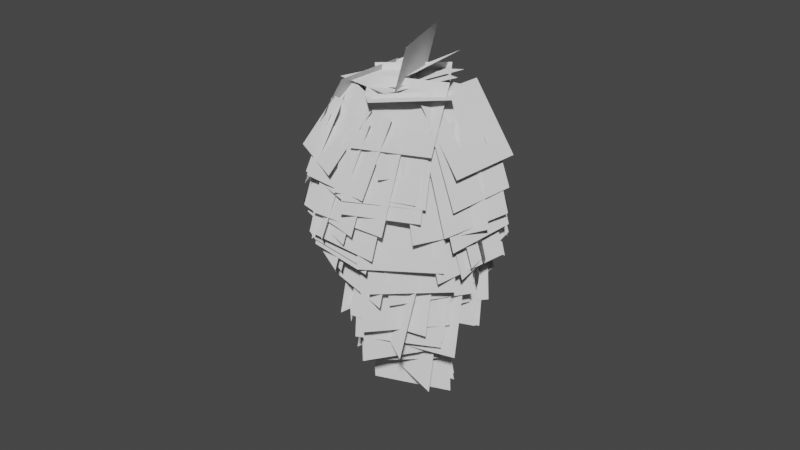 # Source: hangingblob.blend  (saved by Blender 2.80.75; exported with 4.5.12 LTS)
import bpy
from mathutils import Matrix  # noqa: F401  (used for matrix-valued properties, if any)

bpy.ops.wm.read_factory_settings(use_empty=True)
scene = bpy.context.scene
scene.name = 'Scene'

# ---- collections
col_collection = bpy.data.collections.new('Collection'); scene.collection.children.link(col_collection)

# ---- world
world_world = bpy.data.worlds.new('World'); scene.world = world_world
world_world.use_nodes = True; world_world.node_tree.nodes.clear()
_N = world_world.node_tree.nodes; _L = world_world.node_tree.links
n0 = _N.new('ShaderNodeOutputWorld'); n0.name = 'World Output'; n0.location = (300, 300)
n1 = _N.new('ShaderNodeBackground'); n1.name = 'Background'; n1.location = (10, 300)
n1.inputs[0].default_value = (0.05088, 0.05088, 0.05088, 1.0)
_L.new(n1.outputs[0], n0.inputs[0])
n0.is_active_output = True
world_world.color = (0.05088, 0.05088, 0.05088)
world_world.use_sun_shadow = False
world_world.sun_shadow_jitter_overblur = 0.0

# ---- meshes
me_plane = bpy.data.meshes.new('Plane')
me_plane.from_pydata([(-0.8911, -1.51, 2.23), (1.109, -1.51, 2.23), (-0.8911, 0.4898, 2.23), (1.109, 0.4898, 2.23), (1.586, 0.1365, 0.1622), (0.5263, -0.4565, -1.557), (1.976, 2.006, -0.7229), (0.9164, 1.413, -2.442), (2.015, -2.207, 0.7749), (1.141, -2.743, -0.7779), (2.581, -0.6547, -0.07941), (1.708, -1.19, -1.632), (1.64, -0.6053, 0.01865), (0.5214, -1.19, -1.677), (2.134, 1.216, -0.9353), (1.015, 0.631, -2.631), (0.1441, 1.091, 0.3707), (0.1003, 0.4328, -1.537), (0.5807, 2.95, -0.2807), (0.537, 2.293, -2.188), (1.826, -1.76, -0.434), (-0.03284, -2.073, -1.34), (2.095, -0.03234, -1.582), (0.2363, -0.345, -2.488), (1.737, -1.548, -0.6335), (-0.2389, -1.816, -1.412), (1.947, 0.2452, -1.784), (-0.0293, -0.02322, -2.562), (1.654, -1.221, -0.7411), (-0.307, -1.401, -1.263), (1.763, 0.5415, -1.758), (-0.1981, 0.3613, -2.28), (1.546, -0.7397, -0.9586), (-0.4599, -0.8439, -1.26), (1.618, 0.9834, -2.032), (-0.3879, 0.8793, -2.334), (0.5221, 0.3507, -2.11), (0.4831, 1.016, -0.1804), (0.08369, 2.233, -2.768), (0.04468, 2.898, -0.8383), (0.4364, 0.2494, -2.024), (0.5394, 0.9378, -0.02798), (-0.05131, 2.201, -2.672), (0.05177, 2.89, -0.676), (1.573, -2.504, -0.4952), (-0.3744, -2.721, -1.124), (1.791, -0.8743, -1.732), (-0.1565, -1.091, -2.361), (1.134, -1.657, -1.251), (-0.8185, -1.618, -1.14), (1.103, -0.04259, -2.355), (-0.8495, -0.004353, -2.244), (1.162, -0.654, -1.369), (-0.7821, -0.4385, -0.7443), (0.9863, 1.048, -2.504), (-0.958, 1.264, -1.879), (0.6841, -0.3452, -1.853), (-0.2363, 0.2732, -0.05949), (0.2893, 1.542, -2.706), (-0.6312, 2.16, -0.913), (0.8521, -1.886, -1.293), (-1.174, -1.741, -0.871), (0.7287, -0.1837, -2.473), (-1.298, -0.0381, -2.051), (0.7838, -1.386, -1.253), (-1.102, -1.241, -0.8313), (0.6675, 0.2225, -2.328), (-1.218, 0.3681, -1.906), (0.6898, -1.611, -1.279), (-1.309, -1.444, -0.7933), (0.5489, 0.08632, -2.444), (-1.45, 0.254, -1.958), (0.6505, -3.562, -0.3576), (-1.079, -3.267, 0.5), (0.1096, -2.416, -1.844), (-1.62, -2.121, -0.986), (0.8381, 1.292, -0.2045), (-0.9882, 1.054, -0.8942), (1.042, 2.912, -1.302), (-0.7847, 2.674, -1.991), (0.2451, -3.173, -0.8901), (-1.423, -2.877, -0.034), (-0.09878, -1.719, -2.062), (-1.767, -1.424, -1.206), (0.0337, -2.797, -1.157), (-1.616, -2.443, -0.1315), (-0.3219, -1.21, -2.276), (-1.971, -0.8566, -1.251), (1.147, -2.187, 0.8084), (-0.965, -2.132, 0.9696), (1.105, -4.298, 0.9884), (-1.007, -4.242, 1.15), (0.2211, -2.434, -1.276), (-1.556, -2.142, -0.4294), (-0.04498, -0.8102, -2.395), (-1.822, -0.5182, -1.548), (0.1621, -1.812, -1.413), (-1.644, -1.448, -0.3586), (-0.159, -0.05958, -2.567), (-1.965, 0.3042, -1.513), (0.163, -0.2588, -1.448), (-1.244, 0.2293, -0.03269), (-0.06489, 1.591, -2.312), (-1.472, 2.079, -0.8972), (-0.625, 2.126, -1.796), (0.7712, 2.613, -0.3846), (-0.794, 4.097, -2.309), (0.6023, 4.584, -0.8975), (-0.873, 0.2403, -1.698), (0.1448, 0.8117, -0.0417), (-1.291, 2.18, -2.111), (-0.2732, 2.751, -0.454), (-0.7061, 0.7186, -1.995), (-0.3931, 1.347, -0.1726), (-1.181, 2.532, -2.538), (-0.8684, 3.161, -0.7166), (-0.5474, -2.563, -1.072), (-1.778, -2.093, 0.2903), (-1.025, -1.006, -2.04), (-2.255, -0.5356, -0.678), (-0.3263, -0.9198, -1.41), (-1.451, -0.3503, 0.2406), (-0.731, 0.9054, -2.316), (-1.855, 1.475, -0.6646), (-0.3883, -3.526, -0.1089), (-1.197, -2.97, 1.504), (-1.265, -2.13, -1.03), (-2.073, -1.573, 0.5838), (-0.4902, 0.2455, -1.62), (0.06149, 0.9304, 0.3653), (-0.9014, 2.294, -2.213), (-0.3498, 2.979, -0.227), (0.616, -3.013, 0.2496), (-0.06137, -2.444, 1.901), (-1.091, -3.604, -0.2469), (-1.768, -3.035, 1.404), (-1.345, -1.731, -0.8278), (-1.697, -1.101, 0.9999), (-1.92, 0.008351, -1.539), (-2.272, 0.6387, 0.2892), (-0.9872, -1.151, -1.13), (-1.638, -0.538, 0.647), (-1.511, 0.5963, -1.925), (-2.162, 1.209, -0.1475), (-0.6263, -0.09097, -1.244), (-1.513, 0.5304, 0.5574), (-1.125, 1.751, -2.125), (-2.012, 2.372, -0.3235), (-0.3377, 0.9465, -1.501), (-1.444, 1.522, 0.1681), (-0.4483, 2.89, -2.245), (-1.555, 3.466, -0.5756), (-0.454, -3.658, 0.053), (-0.4088, -3.053, 1.809), (-1.846, -2.484, -0.3161), (-1.801, -1.878, 1.44), (-1.79, 0.6018, -1.084), (-0.0835, 0.9682, -0.02129), (-2.036, 2.609, -1.381), (-0.3295, 2.975, -0.3183), (-1.234, 0.01906, -1.172), (-0.8169, 0.6693, 0.7129), (-1.733, 1.918, -1.717), (-1.315, 2.568, 0.1683), (-0.91, 0.3559, -1.448), (-1.012, 1.048, 0.5587), (-1.321, 2.321, -2.147), (-1.422, 3.013, -0.1399), (-1.249, -3.003, -0.05558), (-1.317, -2.38, 1.751), (-2.099, -1.393, -0.6422), (-2.166, -0.7704, 1.164), (-1.517, -2.716, -0.1074), (-1.507, -2.108, 1.656), (-2.219, -1.081, -0.6676), (-2.209, -0.4722, 1.096), (-1.274, -3.084, 0.08951), (-1.107, -2.451, 1.925), (-2.151, -1.416, -0.4057), (-1.984, -0.7832, 1.429), (-1.758, -2.388, 0.3676), (-0.975, -1.773, 2.152), (-2.428, -0.4918, 0.007248), (-1.645, 0.1237, 1.792), (0.3703, 1.69, -1.455), (-0.3054, 2.304, 0.3248), (-0.155, 3.444, -2.259), (-0.8308, 4.058, -0.4796), (-1.874, -1.793, 0.3859), (-0.8812, -1.193, 2.125), (-2.429, 0.1881, 0.01938), (-1.437, 0.7879, 1.758), (-1.77, -1.287, 0.436), (-0.7053, -0.7609, 1.96), (-2.23, 0.563, 0.1195), (-1.165, 1.089, 1.643), (-1.727, -1.134, 0.3943), (-0.642, -0.608, 1.919), (-2.183, 0.7287, 0.07653), (-1.098, 1.254, 1.601), (-1.792, -0.528, -0.09823), (-0.4429, -0.01709, 1.383), (-2.106, 1.475, -0.5026), (-0.7574, 1.986, 0.9786), (-1.517, -2.801, 0.8295), (-0.5521, -2.263, 2.389), (-2.292, -1.058, 0.7081), (-1.327, -0.5207, 2.267), (-1.574, -2.512, 1.232), (-0.3163, -2.075, 2.497), (-2.104, -0.755, 1.153), (-0.8462, -0.3187, 2.418), (-1.812, -2.064, 0.893), (-0.5497, -1.545, 2.396), (-2.332, -0.1157, 0.6576), (-1.07, 0.4027, 2.161), (-1.808, -1.645, 1.018), (-0.4254, -1.2, 2.309), (-2.201, 0.2432, 0.7881), (-0.8187, 0.6883, 2.079), (-1.24, -2.868, 1.299), (0.2942, -2.48, 2.423), (-1.953, -1.1, 1.664), (-0.4192, -0.7127, 2.787), (-1.601, -1.547, 1.45), (0.2187, -1.205, 2.44), (-1.929, 0.5242, 1.339), (-0.1096, 0.8657, 2.329), (-1.338, -0.7649, 1.112), (0.3712, -0.3481, 2.32), (-1.658, 1.328, 0.8429), (0.0509, 1.745, 2.051), (-1.018, -0.9115, 0.8293), (0.3425, -0.3764, 2.381), (-1.377, 1.152, 0.4328), (-0.01693, 1.687, 1.984), (-1.12, -0.6827, 1.03), (0.5757, -0.2476, 2.292), (-1.443, 1.43, 0.7355), (0.2528, 1.865, 1.997), (-0.54, 1.32, -0.5956), (0.6163, 1.845, 0.9262), (-0.7622, 3.228, -1.085), (0.3941, 3.753, 0.437), (-1.132, -2.288, 2.077), (0.7693, -2.161, 2.445), (-1.28, -0.3547, 2.171), (0.6218, -0.2275, 2.54), (-0.8921, 1.07, -0.5453), (0.8379, 1.468, 0.6085), (-0.9947, 3.111, -1.096), (0.7354, 3.509, 0.05799), (-0.8848, -1.942, 2.284), (1.03, -1.933, 2.311), (-0.8948, -0.0285, 2.351), (1.02, -0.01945, 2.377), (-0.9688, 0.728, 0.3917), (1.057, 0.9802, 1.123), (-1.138, 2.873, 0.1198), (0.888, 3.125, 0.8511), (-0.7762, 1.11, 0.8143), (1.021, 0.7365, -0.269), (-0.5211, 3.205, 0.5149), (1.276, 2.831, -0.5683), (-0.651, 1.563, -0.9062), (1.216, 1.818, -0.1676), (-0.8485, 3.568, -1.099), (1.019, 3.823, -0.36), (-0.4969, -0.3699, 2.031), (1.433, -0.6517, 1.213), (-0.2523, 1.726, 1.886), (1.678, 1.444, 1.068), (-0.3739, -0.2699, 1.834), (1.6, -0.5281, 1.086), (-0.1548, 1.841, 1.684), (1.819, 1.582, 0.9354), (-0.1863, -0.3593, 1.943), (1.61, -0.5822, 1.297), (0.006424, 1.549, 1.821), (1.803, 1.326, 1.175), (-0.5849, -2.738, 2.35), (1.22, -2.995, 1.604), (-0.1734, -0.8413, 2.692), (1.632, -1.099, 1.946), (-0.1337, -2.696, 2.252), (1.646, -2.968, 1.464), (0.3092, -0.8137, 2.603), (2.089, -1.086, 1.815), (0.1873, -1.814, 2.575), (1.832, -2.173, 1.533), (0.5716, 0.127, 2.512), (2.216, -0.2323, 1.471), (-1.108, -3.078, 1.229), (0.3687, -3.495, 0.01932), (0.1667, -2.443, 2.567), (1.644, -2.86, 1.357), (-0.7379, 0.555, 0.4803), (1.055, 0.1538, -0.6827), (-0.4801, 2.687, 0.1423), (1.313, 2.286, -1.021), (-0.3833, 2.174, 0.1794), (1.364, 1.777, -0.9697), (-0.1291, 4.26, -0.1538), (1.618, 3.864, -1.303), (-0.5668, 1.157, 0.008108), (1.412, 1.013, -0.4102), (-0.4545, 3.175, -0.1569), (1.524, 3.031, -0.5752), (0.539, -1.874, 2.579), (1.841, -2.344, 1.218), (1.06, -0.01038, 2.434), (2.361, -0.4798, 1.073), (0.9081, -1.885, 2.368), (1.798, -2.415, 0.8306), (1.515, -0.1512, 2.121), (2.404, -0.6814, 0.5835), (0.7334, -1.928, 2.493), (1.8, -2.423, 1.059), (1.3, -0.1716, 2.308), (2.367, -0.6663, 0.8739), (0.8862, -0.8948, 2.145), (2.076, -1.44, 0.5643), (1.362, 1.075, 1.824), (2.552, 0.5303, 0.2432), (0.8635, -0.623, 1.945), (1.953, -1.16, 0.3875), (1.301, 1.272, 1.598), (2.391, 0.7344, 0.04026), (-0.7875, -3.171, 1.109), (0.8266, -3.553, 0.001114), (0.3504, -2.209, 2.435), (1.964, -2.591, 1.327), (1.277, 0.4944, 1.527), (1.115, -0.1947, -0.4711), (1.767, 2.432, 0.8191), (1.605, 1.742, -1.179), (1.1, -2.136, 2.188), (1.888, -2.703, 0.5446), (1.767, -0.3709, 1.9), (2.556, -0.9377, 0.256), (0.9379, 1.182, 0.967), (-0.1722, 0.5863, -0.7595), (1.433, 3.028, 0.01168), (0.323, 2.433, -1.715), (-0.07974, 0.2305, 0.2133), (1.76, 0.00378, -0.444), (0.06624, 2.174, -0.04854), (1.906, 1.948, -0.7058), (-0.278, 0.1312, -0.1337), (1.851, 0.06168, -0.3352), (-0.2233, 2.264, -0.2914), (1.906, 2.195, -0.493), (-0.4936, -3.586, 0.8251), (1.273, -3.766, 0.3053), (-0.009876, -2.248, 2.007), (1.757, -2.427, 1.487), (0.5951, -2.919, 1.981), (1.126, -3.481, 0.3505), (1.739, -1.528, 1.874), (2.27, -2.09, 0.2434), (1.192, 0.07291, 0.7598), (1.171, -0.6232, -1.259), (1.745, 2.021, 0.08237), (1.725, 1.324, -1.936), (0.2039, 3.371, -0.1433), (0.1044, 2.692, -2.114), (0.441, 5.328, -0.8301), (0.3415, 4.648, -2.801), (0.4948, 3.016, -0.01014), (-0.1351, 2.348, -1.945), (0.9721, 4.937, -0.8281), (0.3421, 4.27, -2.763), (1.948, -1.059, 0.6192), (1.139, -1.636, -1.054), (2.446, 0.6316, -0.2049), (1.637, 0.05456, -1.878), (1.795, -0.6269, 0.7055), (1.304, -1.238, -1.067), (2.298, 1.096, -0.02818), (1.807, 0.4842, -1.801), (1.503, 0.1444, 0.4665), (0.9557, -0.5152, -1.446), (1.971, 2.031, -0.3181), (1.424, 1.371, -2.231), (1.519, -2.642, 1.283), (0.908, -3.231, -0.4251), (2.417, -1.176, 0.4561), (1.805, -1.765, -1.252), (1.945, 0.8183, 0.01657), (-0.06723, 0.5937, -0.6346), (2.121, 2.594, -1.141), (0.1091, 2.369, -1.792), (1.42, 0.9531, -0.0433), (-0.4823, 0.8071, -0.4665), (1.546, 2.551, -1.161), (-0.3562, 2.405, -1.584), (0.6066, 2.777, 0.06406), (-0.2144, 2.125, -1.827), (1.096, 4.693, -0.8093), (0.2748, 4.041, -2.7)], [], [(0, 1, 3, 2), (4, 6, 7, 5), (8, 10, 11, 9), (12, 14, 15, 13), (16, 18, 19, 17), (20, 22, 23, 21), (24, 26, 27, 25), (28, 30, 31, 29), (32, 34, 35, 33), (36, 37, 39, 38), (40, 41, 43, 42), (44, 46, 47, 45), (48, 50, 51, 49), (52, 53, 55, 54), (56, 57, 59, 58), (60, 61, 63, 62), (64, 65, 67, 66), (68, 69, 71, 70), (72, 73, 75, 74), (76, 78, 79, 77), (80, 81, 83, 82), (84, 85, 87, 86), (88, 89, 91, 90), (92, 93, 95, 94), (96, 97, 99, 98), (100, 101, 103, 102), (104, 105, 107, 106), (108, 109, 111, 110), (112, 113, 115, 114), (116, 117, 119, 118), (120, 121, 123, 122), (124, 125, 127, 126), (128, 129, 131, 130), (132, 133, 135, 134), (136, 137, 139, 138), (140, 141, 143, 142), (144, 145, 147, 146), (148, 149, 151, 150), (152, 153, 155, 154), (156, 157, 159, 158), (160, 161, 163, 162), (164, 165, 167, 166), (168, 169, 171, 170), (172, 173, 175, 174), (176, 177, 179, 178), (180, 181, 183, 182), (184, 185, 187, 186), (188, 189, 191, 190), (192, 193, 195, 194), (196, 197, 199, 198), (200, 201, 203, 202), (204, 205, 207, 206), (208, 209, 211, 210), (212, 213, 215, 214), (216, 217, 219, 218), (220, 221, 223, 222), (224, 225, 227, 226), (228, 229, 231, 230), (232, 233, 235, 234), (236, 237, 239, 238), (240, 241, 243, 242), (244, 245, 247, 246), (248, 249, 251, 250), (252, 253, 255, 254), (256, 257, 259, 258), (260, 262, 263, 261), (264, 265, 267, 266), (268, 270, 271, 269), (272, 274, 275, 273), (276, 278, 279, 277), (280, 281, 283, 282), (284, 286, 287, 285), (288, 290, 291, 289), (292, 293, 295, 294), (296, 298, 299, 297), (300, 302, 303, 301), (304, 305, 307, 306), (308, 310, 311, 309), (312, 314, 315, 313), (316, 318, 319, 317), (320, 322, 323, 321), (324, 326, 327, 325), (328, 329, 331, 330), (332, 334, 335, 333), (336, 338, 339, 337), (340, 342, 343, 341), (344, 346, 347, 345), (348, 349, 351, 350), (352, 353, 355, 354), (356, 358, 359, 357), (360, 362, 363, 361), (364, 366, 367, 365), (368, 370, 371, 369), (372, 374, 375, 373), (376, 378, 379, 377), (380, 382, 383, 381), (384, 386, 387, 385), (388, 390, 391, 389), (392, 394, 395, 393), (396, 398, 399, 397)])
_uv = me_plane.uv_layers.new(name='UVMap')
_uv.uv.foreach_set('vector', [0.0, 0.0, 1.0, 0.0, 1.0, 1.0, 0.0, 1.0, 0.0, 0.0, 0.0, 1.0, 1.0, 1.0, 1.0, 0.0, 0.0, 0.0, 0.0, 1.0, 1.0, 1.0, 1.0, 0.0, 0.0, 0.0, 0.0, 1.0, 1.0, 1.0, 1.0, 0.0, 0.0, 0.0, 0.0, 1.0, 1.0, 1.0, 1.0, 0.0, 0.0, 0.0, 0.0, 1.0, 1.0, 1.0, 1.0, 0.0, 0.0, 0.0, 0.0, 1.0, 1.0, 1.0, 1.0, 0.0, 0.0, 0.0, 0.0, 1.0, 1.0, 1.0, 1.0, 0.0, 0.0, 0.0, 0.0, 1.0, 1.0, 1.0, 1.0, 0.0, 0.0, 0.0, 1.0, 0.0, 1.0, 1.0, 0.0, 1.0, 0.0, 0.0, 1.0, 0.0, 1.0, 1.0, 0.0, 1.0, 0.0, 0.0, 0.0, 1.0, 1.0, 1.0, 1.0, 0.0, 0.0, 0.0, 0.0, 1.0, 1.0, 1.0, 1.0, 0.0, 0.0, 0.0, 1.0, 0.0, 1.0, 1.0, 0.0, 1.0, 0.0, 0.0, 1.0, 0.0, 1.0, 1.0, 0.0, 1.0, 0.0, 0.0, 1.0, 0.0, 1.0, 1.0, 0.0, 1.0, 0.0, 0.0, 1.0, 0.0, 1.0, 1.0, 0.0, 1.0, 0.0, 0.0, 1.0, 0.0, 1.0, 1.0, 0.0, 1.0, 0.0, 0.0, 1.0, 0.0, 1.0, 1.0, 0.0, 1.0, 0.0, 0.0, 0.0, 1.0, 1.0, 1.0, 1.0, 0.0, 0.0, 0.0, 1.0, 0.0, 1.0, 1.0, 0.0, 1.0, 0.0, 0.0, 1.0, 0.0, 1.0, 1.0, 0.0, 1.0, 0.0, 0.0, 1.0, 0.0, 1.0, 1.0, 0.0, 1.0, 0.0, 0.0, 1.0, 0.0, 1.0, 1.0, 0.0, 1.0, 0.0, 0.0, 1.0, 0.0, 1.0, 1.0, 0.0, 1.0, 0.0, 0.0, 1.0, 0.0, 1.0, 1.0, 0.0, 1.0, 0.0, 0.0, 1.0, 0.0, 1.0, 1.0, 0.0, 1.0, 0.0, 0.0, 1.0, 0.0, 1.0, 1.0, 0.0, 1.0, 0.0, 0.0, 1.0, 0.0, 1.0, 1.0, 0.0, 1.0, 0.0, 0.0, 1.0, 0.0, 1.0, 1.0, 0.0, 1.0, 0.0, 0.0, 1.0, 0.0, 1.0, 1.0, 0.0, 1.0, 0.0, 0.0, 1.0, 0.0, 1.0, 1.0, 0.0, 1.0, 0.0, 0.0, 1.0, 0.0, 1.0, 1.0, 0.0, 1.0, 0.0, 0.0, 1.0, 0.0, 1.0, 1.0, 0.0, 1.0, 0.0, 0.0, 1.0, 0.0, 1.0, 1.0, 0.0, 1.0, 0.0, 0.0, 1.0, 0.0, 1.0, 1.0, 0.0, 1.0, 0.0, 0.0, 1.0, 0.0, 1.0, 1.0, 0.0, 1.0, 0.0, 0.0, 1.0, 0.0, 1.0, 1.0, 0.0, 1.0, 0.0, 0.0, 1.0, 0.0, 1.0, 1.0, 0.0, 1.0, 0.0, 0.0, 1.0, 0.0, 1.0, 1.0, 0.0, 1.0, 0.0, 0.0, 1.0, 0.0, 1.0, 1.0, 0.0, 1.0, 0.0, 0.0, 1.0, 0.0, 1.0, 1.0, 0.0, 1.0, 0.0, 0.0, 1.0, 0.0, 1.0, 1.0, 0.0, 1.0, 0.0, 0.0, 1.0, 0.0, 1.0, 1.0, 0.0, 1.0, 0.0, 0.0, 1.0, 0.0, 1.0, 1.0, 0.0, 1.0, 0.0, 0.0, 1.0, 0.0, 1.0, 1.0, 0.0, 1.0, 0.0, 0.0, 1.0, 0.0, 1.0, 1.0, 0.0, 1.0, 0.0, 0.0, 1.0, 0.0, 1.0, 1.0, 0.0, 1.0, 0.0, 0.0, 1.0, 0.0, 1.0, 1.0, 0.0, 1.0, 0.0, 0.0, 1.0, 0.0, 1.0, 1.0, 0.0, 1.0, 0.0, 0.0, 1.0, 0.0, 1.0, 1.0, 0.0, 1.0, 0.0, 0.0, 1.0, 0.0, 1.0, 1.0, 0.0, 1.0, 0.0, 0.0, 1.0, 0.0, 1.0, 1.0, 0.0, 1.0, 0.0, 0.0, 1.0, 0.0, 1.0, 1.0, 0.0, 1.0, 0.0, 0.0, 1.0, 0.0, 1.0, 1.0, 0.0, 1.0, 0.0, 0.0, 1.0, 0.0, 1.0, 1.0, 0.0, 1.0, 0.0, 0.0, 1.0, 0.0, 1.0, 1.0, 0.0, 1.0, 0.0, 0.0, 1.0, 0.0, 1.0, 1.0, 0.0, 1.0, 0.0, 0.0, 1.0, 0.0, 1.0, 1.0, 0.0, 1.0, 0.0, 0.0, 1.0, 0.0, 1.0, 1.0, 0.0, 1.0, 0.0, 0.0, 1.0, 0.0, 1.0, 1.0, 0.0, 1.0, 0.0, 0.0, 1.0, 0.0, 1.0, 1.0, 0.0, 1.0, 0.0, 0.0, 1.0, 0.0, 1.0, 1.0, 0.0, 1.0, 0.0, 0.0, 1.0, 0.0, 1.0, 1.0, 0.0, 1.0, 0.0, 0.0, 1.0, 0.0, 1.0, 1.0, 0.0, 1.0, 0.0, 0.0, 0.0, 1.0, 1.0, 1.0, 1.0, 0.0, 0.0, 0.0, 1.0, 0.0, 1.0, 1.0, 0.0, 1.0, 0.0, 0.0, 0.0, 1.0, 1.0, 1.0, 1.0, 0.0, 0.0, 0.0, 0.0, 1.0, 1.0, 1.0, 1.0, 0.0, 0.0, 0.0, 0.0, 1.0, 1.0, 1.0, 1.0, 0.0, 0.0, 0.0, 1.0, 0.0, 1.0, 1.0, 0.0, 1.0, 0.0, 0.0, 0.0, 1.0, 1.0, 1.0, 1.0, 0.0, 0.0, 0.0, 0.0, 1.0, 1.0, 1.0, 1.0, 0.0, 0.0, 0.0, 1.0, 0.0, 1.0, 1.0, 0.0, 1.0, 0.0, 0.0, 0.0, 1.0, 1.0, 1.0, 1.0, 0.0, 0.0, 0.0, 0.0, 1.0, 1.0, 1.0, 1.0, 0.0, 0.0, 0.0, 1.0, 0.0, 1.0, 1.0, 0.0, 1.0, 0.0, 0.0, 0.0, 1.0, 1.0, 1.0, 1.0, 0.0, 0.0, 0.0, 0.0, 1.0, 1.0, 1.0, 1.0, 0.0, 0.0, 0.0, 0.0, 1.0, 1.0, 1.0, 1.0, 0.0, 0.0, 0.0, 0.0, 1.0, 1.0, 1.0, 1.0, 0.0, 0.0, 0.0, 0.0, 1.0, 1.0, 1.0, 1.0, 0.0, 0.0, 0.0, 1.0, 0.0, 1.0, 1.0, 0.0, 1.0, 0.0, 0.0, 0.0, 1.0, 1.0, 1.0, 1.0, 0.0, 0.0, 0.0, 0.0, 1.0, 1.0, 1.0, 1.0, 0.0, 0.0, 0.0, 0.0, 1.0, 1.0, 1.0, 1.0, 0.0, 0.0, 0.0, 0.0, 1.0, 1.0, 1.0, 1.0, 0.0, 0.0, 0.0, 1.0, 0.0, 1.0, 1.0, 0.0, 1.0, 0.0, 0.0, 1.0, 0.0, 1.0, 1.0, 0.0, 1.0, 0.0, 0.0, 0.0, 1.0, 1.0, 1.0, 1.0, 0.0, 0.0, 0.0, 0.0, 1.0, 1.0, 1.0, 1.0, 0.0, 0.0, 0.0, 0.0, 1.0, 1.0, 1.0, 1.0, 0.0, 0.0, 0.0, 0.0, 1.0, 1.0, 1.0, 1.0, 0.0, 0.0, 0.0, 0.0, 1.0, 1.0, 1.0, 1.0, 0.0, 0.0, 0.0, 0.0, 1.0, 1.0, 1.0, 1.0, 0.0, 0.0, 0.0, 0.0, 1.0, 1.0, 1.0, 1.0, 0.0, 0.0, 0.0, 0.0, 1.0, 1.0, 1.0, 1.0, 0.0, 0.0, 0.0, 0.0, 1.0, 1.0, 1.0, 1.0, 0.0, 0.0, 0.0, 0.0, 1.0, 1.0, 1.0, 1.0, 0.0, 0.0, 0.0, 0.0, 1.0, 1.0, 1.0, 1.0, 0.0])
me_plane.use_remesh_preserve_volume = False
me_plane.use_remesh_preserve_attributes = False
me_plane.use_mirror_vertex_groups = False
me_plane.update()
me_plane.normals_split_custom_set([tuple(v) for v in zip(*[iter([-0.9283, -0.2318, 0.2908, -0.924, -0.2383, 0.2989, -0.9303, -0.2095, 0.3009, -0.9343, -0.2038, 0.2926, -0.9368, -0.2181, 0.2735, -0.9452, -0.1922, 0.2639, -0.9515, -0.1993, 0.2345, -0.9432, -0.2249, 0.2445, -0.9256, -0.253, 0.2815, -0.9332, -0.2332, 0.2732, -0.939, -0.2396, 0.2469, -0.9314, -0.2591, 0.2557, -0.9349, -0.2293, 0.271, -0.9434, -0.2047, 0.2608, -0.9496, -0.2114, 0.2314, -0.9412, -0.2355, 0.2421, -0.9415, -0.1997, 0.2717, -0.9483, -0.174, 0.2656, -0.9536, -0.185, 0.2375, -0.9466, -0.2106, 0.244, -0.9323, -0.2471, 0.2641, -0.942, -0.2238, 0.2501, -0.9472, -0.2231, 0.2302, -0.938, -0.2459, 0.2442, -0.934, -0.2439, 0.2611, -0.9439, -0.2194, 0.2468, -0.9489, -0.2176, 0.2285, -0.9395, -0.2417, 0.2427, -0.9357, -0.239, 0.2596, -0.9451, -0.2144, 0.2468, -0.9494, -0.2113, 0.2323, -0.9405, -0.2354, 0.2449, -0.9383, -0.2318, 0.2565, -0.9477, -0.2075, 0.2426, -0.9514, -0.2033, 0.2312, -0.9426, -0.227, 0.2449, -0.9477, -0.2136, 0.2371, -0.9428, -0.2022, 0.2651, -0.951, -0.1738, 0.2556, -0.9561, -0.185, 0.2274, -0.9472, -0.2147, 0.238, -0.9419, -0.2034, 0.2674, -0.9504, -0.1738, 0.2579, -0.9558, -0.1851, 0.2284, -0.9304, -0.257, 0.2615, -0.9403, -0.2353, 0.246, -0.945, -0.2324, 0.2301, -0.9356, -0.2536, 0.2455, -0.937, -0.244, 0.25, -0.9464, -0.2214, 0.2353, -0.9491, -0.2146, 0.2304, -0.9403, -0.2367, 0.2447, -0.9408, -0.2297, 0.2493, -0.9426, -0.2198, 0.2514, -0.9518, -0.1958, 0.2361, -0.9505, -0.205, 0.2336, -0.9443, -0.224, 0.2409, -0.9414, -0.2107, 0.2635, -0.9504, -0.1829, 0.2515, -0.9536, -0.1958, 0.2286, -0.9369, -0.2463, 0.2482, -0.9395, -0.237, 0.2472, -0.9491, -0.2136, 0.2316, -0.9469, -0.2223, 0.2322, -0.9386, -0.2388, 0.2489, -0.9409, -0.2302, 0.2484, -0.9497, -0.2079, 0.2342, -0.9478, -0.2161, 0.2344, -0.9381, -0.2418, 0.248, -0.9405, -0.2323, 0.248, -0.9499, -0.2089, 0.2326, -0.948, -0.2178, 0.2322, -0.9279, -0.2683, 0.259, -0.9294, -0.2571, 0.2649, -0.9395, -0.2409, 0.2437, -0.9383, -0.2517, 0.2372, -0.943, -0.1992, 0.2664, -0.9513, -0.1764, 0.2526, -0.9557, -0.1758, 0.236, -0.9479, -0.198, 0.2497, -0.932, -0.262, 0.2505, -0.9333, -0.2511, 0.2568, -0.9427, -0.2309, 0.2408, -0.9418, -0.2413, 0.234, -0.9347, -0.2562, 0.2463, -0.9354, -0.2446, 0.2552, -0.945, -0.2224, 0.2399, -0.9446, -0.2335, 0.2307, -0.9274, -0.2495, 0.2786, -0.9313, -0.2414, 0.2728, -0.9234, -0.27, 0.273, -0.9191, -0.2787, 0.2786, -0.9361, -0.2519, 0.2457, -0.9374, -0.2409, 0.2516, -0.9468, -0.2184, 0.2365, -0.9459, -0.2288, 0.2302, -0.9388, -0.243, 0.2441, -0.9396, -0.2309, 0.2528, -0.9493, -0.2064, 0.2372, -0.949, -0.2177, 0.2279, -0.9441, -0.2207, 0.2449, -0.9428, -0.2083, 0.2601, -0.9513, -0.1819, 0.2487, -0.9529, -0.1938, 0.2331, -0.9534, -0.1841, 0.239, -0.9475, -0.1796, 0.2646, -0.9545, -0.15, 0.2579, -0.9603, -0.1549, 0.2322, -0.9481, -0.2106, 0.2382, -0.9422, -0.2041, 0.2657, -0.9497, -0.1749, 0.2597, -0.9555, -0.1818, 0.2323, -0.9503, -0.2044, 0.2349, -0.9451, -0.1949, 0.2622, -0.9525, -0.1676, 0.2541, -0.9577, -0.1771, 0.2268, -0.9363, -0.2508, 0.2457, -0.9354, -0.2389, 0.2607, -0.9445, -0.2166, 0.2471, -0.9456, -0.2281, 0.2319, -0.9426, -0.2287, 0.2432, -0.9405, -0.2157, 0.2627, -0.9495, -0.1895, 0.2502, -0.9519, -0.2019, 0.2304, -0.9292, -0.2638, 0.2588, -0.9269, -0.2517, 0.2784, -0.9366, -0.2305, 0.264, -0.939, -0.2422, 0.2443, -0.9473, -0.2116, 0.2406, -0.9412, -0.2017, 0.2712, -0.9495, -0.1712, 0.2628, -0.9557, -0.1812, 0.2322, -0.9277, -0.2599, 0.2679, -0.9248, -0.2478, 0.2887, -0.9282, -0.2507, 0.2748, -0.9308, -0.2624, 0.2544, -0.9397, -0.2363, 0.2472, -0.9358, -0.2248, 0.2715, -0.9445, -0.1994, 0.2612, -0.9485, -0.2107, 0.2368, -0.942, -0.2295, 0.2447, -0.9387, -0.2174, 0.2674, -0.9474, -0.192, 0.256, -0.9509, -0.2038, 0.2331, -0.9452, -0.2157, 0.2452, -0.942, -0.2029, 0.2675, -0.9508, -0.176, 0.255, -0.9542, -0.1884, 0.2324, -0.9487, -0.2018, 0.2434, -0.946, -0.1893, 0.2632, -0.9537, -0.1614, 0.2537, -0.9567, -0.1736, 0.2336, -0.9283, -0.2652, 0.2606, -0.9238, -0.2552, 0.2854, -0.932, -0.2348, 0.2763, -0.9364, -0.2446, 0.2518, -0.9484, -0.2023, 0.244, -0.943, -0.2011, 0.2652, -0.9499, -0.1714, 0.2616, -0.9551, -0.1732, 0.2403, -0.9462, -0.2123, 0.2442, -0.9406, -0.2027, 0.2724, -0.9485, -0.1745, 0.2644, -0.9541, -0.1841, 0.2362, -0.9477, -0.2086, 0.2417, -0.9426, -0.1969, 0.2698, -0.9509, -0.1681, 0.26, -0.956, -0.1796, 0.2317, -0.9326, -0.2534, 0.257, -0.9282, -0.2429, 0.2818, -0.9371, -0.2186, 0.2723, -0.9415, -0.229, 0.2474, -0.9343, -0.2486, 0.2556, -0.9298, -0.2387, 0.2801, -0.9383, -0.2144, 0.2714, -0.9427, -0.2243, 0.2469, -0.9318, -0.2544, 0.2588, -0.9269, -0.2444, 0.2849, -0.9357, -0.2192, 0.2765, -0.9407, -0.2289, 0.2505, -0.9341, -0.2429, 0.2615, -0.9279, -0.2353, 0.2891, -0.9363, -0.2072, 0.2834, -0.9425, -0.215, 0.2559, -0.9496, -0.193, 0.2471, -0.9457, -0.1808, 0.2702, -0.9537, -0.1544, 0.2581, -0.9577, -0.1661, 0.2348, -0.9362, -0.2343, 0.2619, -0.9297, -0.2276, 0.2897, -0.9379, -0.1985, 0.2844, -0.9444, -0.2055, 0.2566, -0.9374, -0.2276, 0.2634, -0.9313, -0.2222, 0.2886, -0.9387, -0.195, 0.2841, -0.9448, -0.2007, 0.2589, -0.938, -0.2257, 0.2631, -0.9318, -0.2203, 0.2884, -0.9392, -0.1929, 0.2839, -0.9453, -0.1986, 0.2586, -0.9417, -0.2175, 0.2567, -0.9353, -0.213, 0.2825, -0.943, -0.1838, 0.2773, -0.9493, -0.1886, 0.2515, -0.9306, -0.2489, 0.2682, -0.9245, -0.2432, 0.2935, -0.932, -0.2167, 0.2905, -0.9381, -0.2226, 0.2654, -0.9302, -0.2444, 0.2737, -0.9242, -0.2412, 0.2961, -0.9311, -0.2151, 0.2946, -0.937, -0.2186, 0.2723, -0.9334, -0.2378, 0.2687, -0.9268, -0.2332, 0.2943, -0.9346, -0.2046, 0.2909, -0.9411, -0.2095, 0.2654, -0.9343, -0.232, 0.2708, -0.928, -0.2288, 0.294, -0.9353, -0.2013, 0.2911, -0.9414, -0.2048, 0.2679, -0.9281, -0.2503, 0.2756, -0.9218, -0.249, 0.2971, -0.9275, -0.2216, 0.3009, -0.9338, -0.2234, 0.2795, -0.9326, -0.2308, 0.2775, -0.9261, -0.2309, 0.2984, -0.9334, -0.2005, 0.2975, -0.9397, -0.2011, 0.2766, -0.9358, -0.2211, 0.2747, -0.929, -0.2193, 0.2983, -0.9367, -0.1885, 0.2952, -0.9433, -0.1909, 0.2715, -0.9358, -0.2244, 0.2719, -0.9287, -0.2196, 0.2989, -0.9369, -0.1892, 0.2939, -0.9439, -0.1945, 0.2668, -0.9359, -0.2207, 0.2744, -0.929, -0.2185, 0.2988, -0.9368, -0.1873, 0.2953, -0.9436, -0.1901, 0.2709, -0.9469, -0.1951, 0.2557, -0.9405, -0.1895, 0.2819, -0.9477, -0.1611, 0.2756, -0.9539, -0.1671, 0.2493, -0.9269, -0.2419, 0.287, -0.9217, -0.2461, 0.2997, -0.9279, -0.2181, 0.3024, -0.9328, -0.2146, 0.2895, -0.9465, -0.1977, 0.2549, -0.9404, -0.1959, 0.278, -0.9481, -0.1658, 0.2714, -0.954, -0.1682, 0.2482, -0.9267, -0.2378, 0.2911, -0.9225, -0.2439, 0.2992, -0.9284, -0.2165, 0.3021, -0.9323, -0.2109, 0.2938, -0.9422, -0.2017, 0.2674, -0.9365, -0.2033, 0.2858, -0.9437, -0.1713, 0.283, -0.9491, -0.1706, 0.2646, -0.9414, -0.1964, 0.2743, -0.9475, -0.167, 0.2727, -0.948, -0.1778, 0.264, -0.9414, -0.2079, 0.2657, -0.9488, -0.1916, 0.2511, -0.9438, -0.1924, 0.2688, -0.95, -0.1621, 0.2667, -0.9549, -0.1619, 0.249, -0.9318, -0.2173, 0.2907, -0.9379, -0.1881, 0.2916, -0.9369, -0.1983, 0.288, -0.9304, -0.228, 0.287, -0.9327, -0.2163, 0.2887, -0.9388, -0.1869, 0.2893, -0.9376, -0.1967, 0.2868, -0.931, -0.2269, 0.286, -0.9316, -0.2181, 0.2908, -0.9372, -0.1914, 0.2916, -0.9359, -0.2003, 0.2899, -0.9299, -0.2276, 0.289, -0.9232, -0.2496, 0.2923, -0.9212, -0.2604, 0.2891, -0.9255, -0.2344, 0.2976, -0.927, -0.2243, 0.3005, -0.9227, -0.2507, 0.2929, -0.9265, -0.2254, 0.3014, -0.9251, -0.2359, 0.2977, -0.9209, -0.2617, 0.2889, -0.9237, -0.2391, 0.2995, -0.9292, -0.2129, 0.3022, -0.929, -0.2242, 0.2943, -0.9231, -0.251, 0.2915, -0.9274, -0.2537, 0.2748, -0.9273, -0.266, 0.2633, -0.9217, -0.2603, 0.2875, -0.9216, -0.2479, 0.2986, -0.941, -0.2048, 0.2694, -0.9476, -0.1749, 0.2673, -0.9482, -0.1864, 0.2573, -0.9411, -0.217, 0.2594, -0.946, -0.1826, 0.2678, -0.9519, -0.1527, 0.2655, -0.9529, -0.1635, 0.2554, -0.9465, -0.1941, 0.2578, -0.9442, -0.197, 0.264, -0.9421, -0.2051, 0.2654, -0.9481, -0.1754, 0.2651, -0.9499, -0.1681, 0.2635, -0.9227, -0.2411, 0.3009, -0.9281, -0.2164, 0.303, -0.9296, -0.2287, 0.289, -0.9237, -0.2537, 0.2869, -0.9227, -0.2428, 0.2995, -0.928, -0.2202, 0.3005, -0.9308, -0.2324, 0.282, -0.9251, -0.2551, 0.2813, -0.9224, -0.2427, 0.3004, -0.9276, -0.2196, 0.3022, -0.9298, -0.2317, 0.2861, -0.9242, -0.255, 0.2845, -0.9269, -0.2288, 0.2975, -0.9333, -0.2021, 0.2969, -0.9359, -0.2152, 0.2789, -0.929, -0.2423, 0.2797, -0.9286, -0.2251, 0.2949, -0.9349, -0.1992, 0.2937, -0.9376, -0.2119, 0.2755, -0.9309, -0.238, 0.2769, -0.9269, -0.2562, 0.2743, -0.9262, -0.2685, 0.2646, -0.9221, -0.2577, 0.2887, -0.9225, -0.2454, 0.2978, -0.933, -0.2107, 0.2919, -0.9405, -0.184, 0.2856, -0.9468, -0.1955, 0.2556, -0.9391, -0.222, 0.2623, -0.9221, -0.2472, 0.2976, -0.9277, -0.2244, 0.2983, -0.931, -0.237, 0.2777, -0.925, -0.2599, 0.2772, -0.9379, -0.2001, 0.2832, -0.946, -0.1748, 0.2732, -0.9526, -0.182, 0.2437, -0.9448, -0.207, 0.2542, -0.9399, -0.2116, 0.2679, -0.9462, -0.1839, 0.2663, -0.9451, -0.1929, 0.2639, -0.9384, -0.2212, 0.2654, -0.9413, -0.2127, 0.2622, -0.938, -0.2205, 0.2674, -0.9449, -0.189, 0.2671, -0.9478, -0.1821, 0.2618, -0.9259, -0.2633, 0.2711, -0.9233, -0.2728, 0.2704, -0.9225, -0.2544, 0.2903, -0.9249, -0.2451, 0.2906, -0.9214, -0.2566, 0.2919, -0.9241, -0.2411, 0.2965, -0.9276, -0.2528, 0.2752, -0.9245, -0.2682, 0.2708, -0.935, -0.2172, 0.2804, -0.9424, -0.1907, 0.2747, -0.9482, -0.2027, 0.2447, -0.9405, -0.2291, 0.2509, -0.9493, -0.1667, 0.2664, -0.956, -0.1383, 0.2587, -0.9618, -0.1495, 0.2293, -0.955, -0.1779, 0.2373, -0.9475, -0.1726, 0.2692, -0.9545, -0.1454, 0.2605, -0.9608, -0.1552, 0.2296, -0.9539, -0.1822, 0.2387, -0.9304, -0.2363, 0.2803, -0.9382, -0.2138, 0.2721, -0.9441, -0.2213, 0.2442, -0.9364, -0.2435, 0.2528, -0.9318, -0.2294, 0.2813, -0.9392, -0.2062, 0.2745, -0.945, -0.2154, 0.2463, -0.9375, -0.2384, 0.2536, -0.9358, -0.2174, 0.2776, -0.9437, -0.1915, 0.2698, -0.9498, -0.2013, 0.2393, -0.9419, -0.2271, 0.2475, -0.9231, -0.2568, 0.2862, -0.9297, -0.2398, 0.2798, -0.9354, -0.2479, 0.2523, -0.9288, -0.2647, 0.2593, -0.9389, -0.2092, 0.2735, -0.9482, -0.1841, 0.2588, -0.953, -0.1825, 0.2418, -0.9441, -0.2071, 0.2563, -0.9404, -0.2058, 0.2707, -0.9491, -0.1831, 0.2563, -0.953, -0.1806, 0.2432, -0.9448, -0.2026, 0.2573, -0.9464, -0.1764, 0.2704, -0.9537, -0.1493, 0.2611, -0.9602, -0.1584, 0.2302, -0.953, -0.1852, 0.2399])] * 3)])

# ---- objects
ob_plane_064 = bpy.data.objects.new('Plane.064', me_plane)

# ---- transforms, parenting, visibility, modifiers, constraints
ob_plane_064.location = (36.69, 10.01, 50.97)
ob_plane_064.rotation_euler = (-1.239, 1.585e-06, 1.98)
ob_plane_064.scale = (2.648, 2.648, 2.648)
ob_plane_064.lineart.crease_threshold = 0.0

# ---- collection membership
col_collection.objects.link(ob_plane_064)

# ---- scene / render settings (as saved in the file)
scene.frame_start = 1; scene.frame_end = 250; scene.frame_set(59)
scene.render.engine = 'BLENDER_EEVEE_NEXT'
scene.cycles.use_denoising = False
scene.cycles.samples = 128
scene.cycles.sampling_pattern = 'TABULATED_SOBOL'
scene.cycles.use_adaptive_sampling = False
scene.cycles.use_light_tree = False
scene.view_settings.view_transform = 'Filmic'
bpy.context.view_layer.update()

# ---- added for rendering (the .blend has no active camera and no usable light): camera, sun
cam_auto = bpy.data.cameras.new('AutoCamera')
cam_auto.lens = 50.0
cam_auto.sensor_width = 36.0
cam_auto.clip_end = 1000.0
ob_auto_camera = bpy.data.objects.new('AutoCamera', cam_auto)
scene.collection.objects.link(ob_auto_camera)
ob_auto_camera.location = (76.9951, -38.9042, 82.2923)
ob_auto_camera.rotation_euler = (1.09748, -7.21219e-08, 0.694738)
scene.camera = ob_auto_camera
light_auto_sun = bpy.data.lights.new('AutoSun', 'SUN')
light_auto_sun.energy = 3.0
light_auto_sun.angle = 0.0523599
ob_auto_sun = bpy.data.objects.new('AutoSun', light_auto_sun)
scene.collection.objects.link(ob_auto_sun)
ob_auto_sun.rotation_euler = (0.872665, 0.174533, 0.523599)
bpy.context.view_layer.update()
